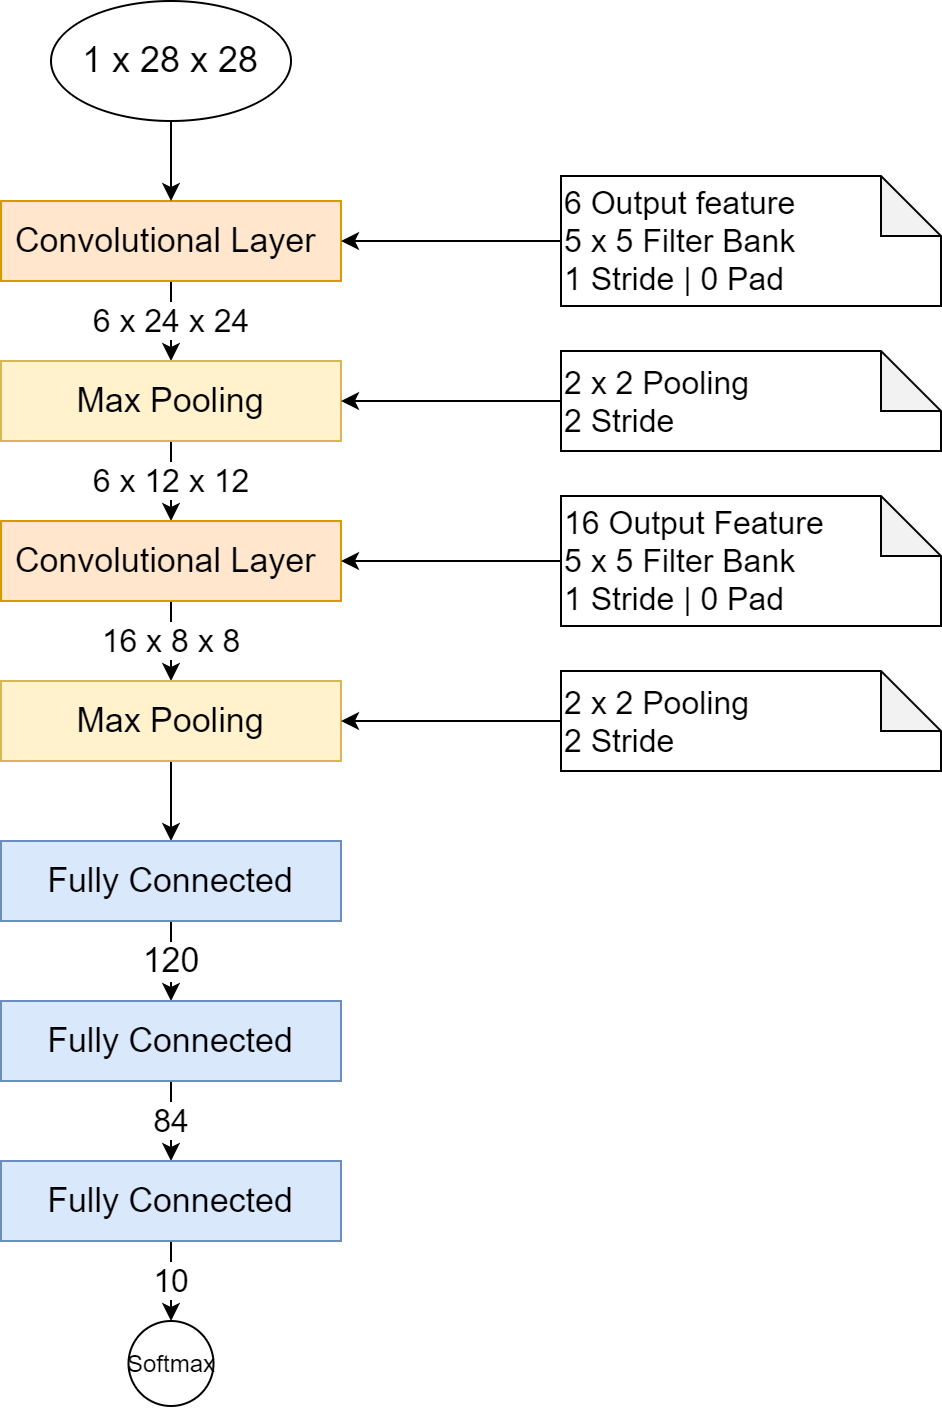

The diagram above was exported from draw.io. Its source (the exported page's mxGraphModel, read from the mxfile embedded in the PNG):
<mxGraphModel dx="1024" dy="584" grid="1" gridSize="10" guides="1" tooltips="1" connect="1" arrows="1" fold="1" page="1" pageScale="1" pageWidth="827" pageHeight="1169" math="0" shadow="0">
  <root>
    <mxCell id="0" />
    <mxCell id="1" parent="0" />
    <mxCell id="vpNyKORzSgEwYXWHn9oi-13" value="&lt;font style=&quot;font-size: 16px&quot;&gt;6 x 24 x 24&lt;br&gt;&lt;/font&gt;" style="edgeStyle=orthogonalEdgeStyle;rounded=0;orthogonalLoop=1;jettySize=auto;html=1;" parent="1" source="vpNyKORzSgEwYXWHn9oi-1" target="vpNyKORzSgEwYXWHn9oi-2" edge="1">
      <mxGeometry relative="1" as="geometry">
        <Array as="points">
          <mxPoint x="365" y="180" />
          <mxPoint x="365" y="180" />
        </Array>
      </mxGeometry>
    </mxCell>
    <mxCell id="vpNyKORzSgEwYXWHn9oi-1" value="&lt;font style=&quot;font-size: 17px&quot;&gt;Convolutional Layer&amp;nbsp;&lt;/font&gt;" style="rounded=0;whiteSpace=wrap;html=1;fillColor=#ffe6cc;strokeColor=#d79b00;" parent="1" vertex="1">
      <mxGeometry x="280" y="120" width="170" height="40" as="geometry" />
    </mxCell>
    <mxCell id="vpNyKORzSgEwYXWHn9oi-16" value="&lt;font style=&quot;font-size: 16px&quot;&gt;6 x 12 x 12&lt;/font&gt;" style="edgeStyle=orthogonalEdgeStyle;rounded=0;orthogonalLoop=1;jettySize=auto;html=1;" parent="1" source="vpNyKORzSgEwYXWHn9oi-2" target="vpNyKORzSgEwYXWHn9oi-3" edge="1">
      <mxGeometry relative="1" as="geometry" />
    </mxCell>
    <mxCell id="vpNyKORzSgEwYXWHn9oi-2" value="&lt;font style=&quot;font-size: 17px&quot;&gt;Max Pooling&lt;/font&gt;" style="rounded=0;whiteSpace=wrap;html=1;fillColor=#fff2cc;strokeColor=#d6b656;" parent="1" vertex="1">
      <mxGeometry x="280" y="200" width="170" height="40" as="geometry" />
    </mxCell>
    <mxCell id="vpNyKORzSgEwYXWHn9oi-20" value="&lt;font style=&quot;font-size: 16px&quot;&gt;16 x 8 x 8&lt;/font&gt;" style="edgeStyle=orthogonalEdgeStyle;rounded=0;orthogonalLoop=1;jettySize=auto;html=1;exitX=0.5;exitY=1;exitDx=0;exitDy=0;" parent="1" source="vpNyKORzSgEwYXWHn9oi-3" target="vpNyKORzSgEwYXWHn9oi-4" edge="1">
      <mxGeometry relative="1" as="geometry" />
    </mxCell>
    <mxCell id="vpNyKORzSgEwYXWHn9oi-3" value="&lt;font style=&quot;font-size: 17px&quot;&gt;Convolutional Layer&amp;nbsp;&lt;/font&gt;" style="rounded=0;whiteSpace=wrap;html=1;fillColor=#ffe6cc;strokeColor=#d79b00;" parent="1" vertex="1">
      <mxGeometry x="280" y="280" width="170" height="40" as="geometry" />
    </mxCell>
    <mxCell id="vpNyKORzSgEwYXWHn9oi-23" style="edgeStyle=orthogonalEdgeStyle;rounded=0;orthogonalLoop=1;jettySize=auto;html=1;exitX=0.5;exitY=1;exitDx=0;exitDy=0;" parent="1" source="vpNyKORzSgEwYXWHn9oi-4" target="vpNyKORzSgEwYXWHn9oi-5" edge="1">
      <mxGeometry relative="1" as="geometry" />
    </mxCell>
    <mxCell id="vpNyKORzSgEwYXWHn9oi-4" value="&lt;font style=&quot;font-size: 17px&quot;&gt;Max Pooling&lt;/font&gt;" style="rounded=0;whiteSpace=wrap;html=1;fillColor=#fff2cc;strokeColor=#d6b656;" parent="1" vertex="1">
      <mxGeometry x="280" y="360" width="170" height="40" as="geometry" />
    </mxCell>
    <mxCell id="vpNyKORzSgEwYXWHn9oi-24" value="&lt;font style=&quot;font-size: 17px&quot;&gt;120&lt;/font&gt;" style="edgeStyle=orthogonalEdgeStyle;rounded=0;orthogonalLoop=1;jettySize=auto;html=1;" parent="1" source="vpNyKORzSgEwYXWHn9oi-5" target="vpNyKORzSgEwYXWHn9oi-6" edge="1">
      <mxGeometry relative="1" as="geometry" />
    </mxCell>
    <mxCell id="vpNyKORzSgEwYXWHn9oi-5" value="&lt;font style=&quot;font-size: 17px&quot;&gt;Fully Connected&lt;/font&gt;" style="rounded=0;whiteSpace=wrap;html=1;fillColor=#dae8fc;strokeColor=#6c8ebf;" parent="1" vertex="1">
      <mxGeometry x="280" y="440" width="170" height="40" as="geometry" />
    </mxCell>
    <mxCell id="vpNyKORzSgEwYXWHn9oi-25" value="&lt;font style=&quot;font-size: 16px&quot;&gt;84&lt;/font&gt;" style="edgeStyle=orthogonalEdgeStyle;rounded=0;orthogonalLoop=1;jettySize=auto;html=1;" parent="1" source="vpNyKORzSgEwYXWHn9oi-6" target="vpNyKORzSgEwYXWHn9oi-7" edge="1">
      <mxGeometry relative="1" as="geometry" />
    </mxCell>
    <mxCell id="vpNyKORzSgEwYXWHn9oi-6" value="&lt;font style=&quot;font-size: 17px&quot;&gt;Fully Connected&lt;/font&gt;" style="rounded=0;whiteSpace=wrap;html=1;fillColor=#dae8fc;strokeColor=#6c8ebf;" parent="1" vertex="1">
      <mxGeometry x="280" y="520" width="170" height="40" as="geometry" />
    </mxCell>
    <mxCell id="vpNyKORzSgEwYXWHn9oi-27" value="&lt;font style=&quot;font-size: 16px&quot;&gt;10&lt;/font&gt;" style="edgeStyle=orthogonalEdgeStyle;rounded=0;orthogonalLoop=1;jettySize=auto;html=1;" parent="1" source="vpNyKORzSgEwYXWHn9oi-7" target="vpNyKORzSgEwYXWHn9oi-26" edge="1">
      <mxGeometry relative="1" as="geometry" />
    </mxCell>
    <mxCell id="vpNyKORzSgEwYXWHn9oi-7" value="&lt;font style=&quot;font-size: 17px&quot;&gt;Fully Connected&lt;/font&gt;" style="rounded=0;whiteSpace=wrap;html=1;fillColor=#dae8fc;strokeColor=#6c8ebf;" parent="1" vertex="1">
      <mxGeometry x="280" y="600" width="170" height="40" as="geometry" />
    </mxCell>
    <mxCell id="vpNyKORzSgEwYXWHn9oi-9" style="edgeStyle=orthogonalEdgeStyle;rounded=0;orthogonalLoop=1;jettySize=auto;html=1;" parent="1" source="vpNyKORzSgEwYXWHn9oi-8" target="vpNyKORzSgEwYXWHn9oi-1" edge="1">
      <mxGeometry relative="1" as="geometry" />
    </mxCell>
    <mxCell id="vpNyKORzSgEwYXWHn9oi-8" value="&lt;font style=&quot;font-size: 18px&quot;&gt;1 x 28 x 28&lt;/font&gt;" style="ellipse;whiteSpace=wrap;html=1;" parent="1" vertex="1">
      <mxGeometry x="305" y="20" width="120" height="60" as="geometry" />
    </mxCell>
    <mxCell id="vpNyKORzSgEwYXWHn9oi-12" style="edgeStyle=orthogonalEdgeStyle;rounded=0;orthogonalLoop=1;jettySize=auto;html=1;" parent="1" source="vpNyKORzSgEwYXWHn9oi-10" target="vpNyKORzSgEwYXWHn9oi-1" edge="1">
      <mxGeometry relative="1" as="geometry" />
    </mxCell>
    <mxCell id="vpNyKORzSgEwYXWHn9oi-10" value="&lt;font style=&quot;font-size: 16px&quot;&gt;&lt;font style=&quot;font-size: 16px&quot;&gt;6 Output feature&amp;nbsp;&lt;br&gt;&lt;/font&gt;&lt;font style=&quot;font-size: 16px&quot;&gt;5 x 5 Filter Bank&amp;nbsp;&lt;br&gt;1 Stride | 0 Pad&lt;br&gt;&lt;/font&gt;&lt;/font&gt;" style="shape=note;whiteSpace=wrap;html=1;backgroundOutline=1;darkOpacity=0.05;align=left;" parent="1" vertex="1">
      <mxGeometry x="560" y="107.5" width="190" height="65" as="geometry" />
    </mxCell>
    <mxCell id="vpNyKORzSgEwYXWHn9oi-15" style="edgeStyle=orthogonalEdgeStyle;rounded=0;orthogonalLoop=1;jettySize=auto;html=1;entryX=1;entryY=0.5;entryDx=0;entryDy=0;" parent="1" source="vpNyKORzSgEwYXWHn9oi-14" target="vpNyKORzSgEwYXWHn9oi-2" edge="1">
      <mxGeometry relative="1" as="geometry" />
    </mxCell>
    <mxCell id="vpNyKORzSgEwYXWHn9oi-14" value="&lt;span style=&quot;font-size: 16px&quot;&gt;2 x 2 Pooling&lt;br&gt;2 Stride&lt;br&gt;&lt;/span&gt;" style="shape=note;whiteSpace=wrap;html=1;backgroundOutline=1;darkOpacity=0.05;align=left;" parent="1" vertex="1">
      <mxGeometry x="560" y="195" width="190" height="50" as="geometry" />
    </mxCell>
    <mxCell id="vpNyKORzSgEwYXWHn9oi-18" style="edgeStyle=orthogonalEdgeStyle;rounded=0;orthogonalLoop=1;jettySize=auto;html=1;" parent="1" source="vpNyKORzSgEwYXWHn9oi-17" target="vpNyKORzSgEwYXWHn9oi-3" edge="1">
      <mxGeometry relative="1" as="geometry" />
    </mxCell>
    <mxCell id="vpNyKORzSgEwYXWHn9oi-17" value="&lt;span style=&quot;font-size: 16px&quot;&gt;16 Output Feature&lt;br&gt;5 x 5 Filter Bank&lt;br&gt;1 Stride | 0 Pad&lt;br&gt;&lt;/span&gt;" style="shape=note;whiteSpace=wrap;html=1;backgroundOutline=1;darkOpacity=0.05;align=left;" parent="1" vertex="1">
      <mxGeometry x="560" y="267.5" width="190" height="65" as="geometry" />
    </mxCell>
    <mxCell id="vpNyKORzSgEwYXWHn9oi-22" style="edgeStyle=orthogonalEdgeStyle;rounded=0;orthogonalLoop=1;jettySize=auto;html=1;" parent="1" source="vpNyKORzSgEwYXWHn9oi-21" target="vpNyKORzSgEwYXWHn9oi-4" edge="1">
      <mxGeometry relative="1" as="geometry" />
    </mxCell>
    <mxCell id="vpNyKORzSgEwYXWHn9oi-21" value="&lt;span style=&quot;font-size: 16px&quot;&gt;2 x 2 Pooling&lt;br&gt;2 Stride&lt;br&gt;&lt;/span&gt;" style="shape=note;whiteSpace=wrap;html=1;backgroundOutline=1;darkOpacity=0.05;align=left;" parent="1" vertex="1">
      <mxGeometry x="560" y="355" width="190" height="50" as="geometry" />
    </mxCell>
    <mxCell id="vpNyKORzSgEwYXWHn9oi-26" value="Softmax" style="ellipse;whiteSpace=wrap;html=1;aspect=fixed;" parent="1" vertex="1">
      <mxGeometry x="343.75" y="680" width="42.5" height="42.5" as="geometry" />
    </mxCell>
  </root>
</mxGraphModel>